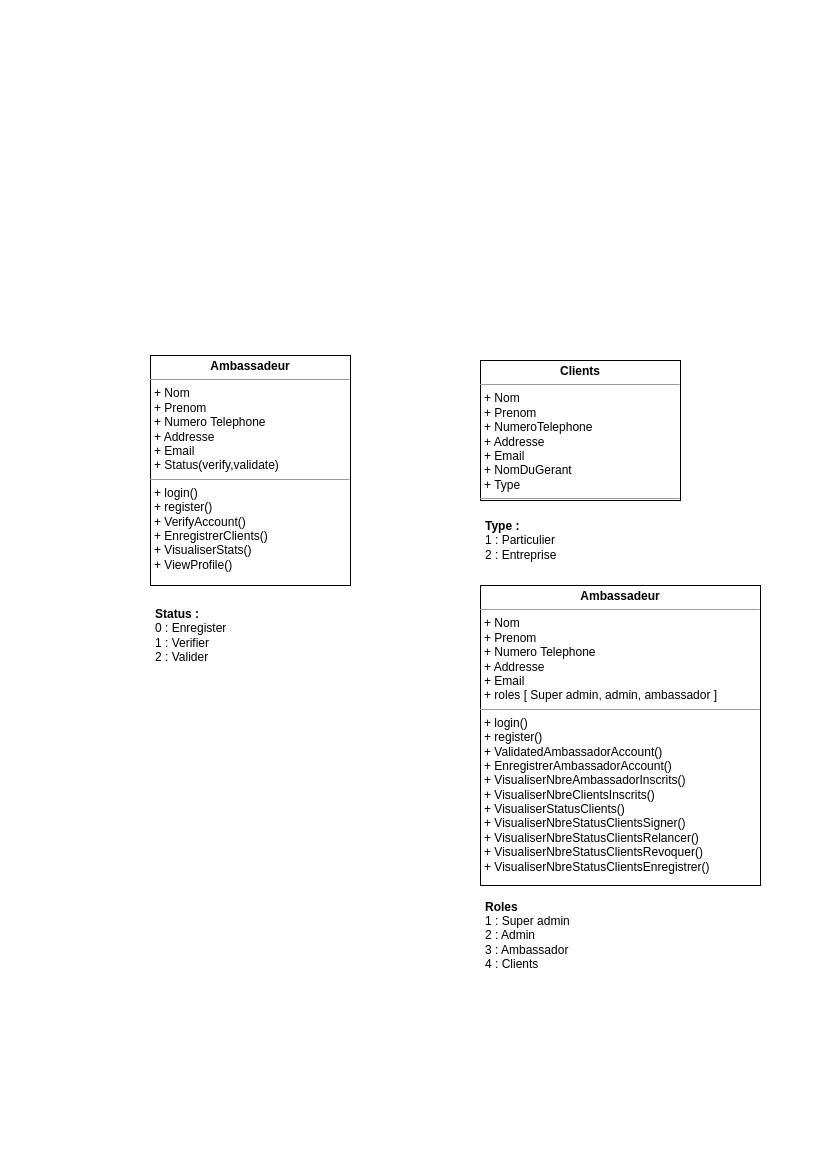

The diagram above was exported from draw.io. Its source (the exported page's mxGraphModel, read from the mxfile embedded in the PNG):
<mxGraphModel dx="1114" dy="594" grid="1" gridSize="10" guides="1" tooltips="1" connect="1" arrows="1" fold="1" page="1" pageScale="1" pageWidth="827" pageHeight="1169" math="0" shadow="0">
  <root>
    <mxCell id="0" />
    <mxCell id="1" parent="0" />
    <mxCell id="NJ2zE-8yaapH1AiK4PD_-1" value="&lt;p style=&quot;margin:0px;margin-top:4px;text-align:center;&quot;&gt;&lt;b&gt;Ambassadeur&lt;/b&gt;&lt;/p&gt;&lt;hr size=&quot;1&quot;&gt;&lt;p style=&quot;margin:0px;margin-left:4px;&quot;&gt;+ Nom&lt;/p&gt;&lt;p style=&quot;margin:0px;margin-left:4px;&quot;&gt;+ Prenom&lt;/p&gt;&lt;p style=&quot;margin:0px;margin-left:4px;&quot;&gt;+ Numero Telephone&lt;/p&gt;&lt;p style=&quot;margin:0px;margin-left:4px;&quot;&gt;+ Addresse&lt;/p&gt;&lt;p style=&quot;margin:0px;margin-left:4px;&quot;&gt;+ Email&lt;/p&gt;&lt;p style=&quot;margin:0px;margin-left:4px;&quot;&gt;+ Status(verify,validate)&lt;/p&gt;&lt;hr size=&quot;1&quot;&gt;&lt;p style=&quot;margin:0px;margin-left:4px;&quot;&gt;+ login()&lt;/p&gt;&lt;p style=&quot;margin:0px;margin-left:4px;&quot;&gt;+ register()&lt;/p&gt;&lt;p style=&quot;margin:0px;margin-left:4px;&quot;&gt;+ VerifyAccount()&lt;/p&gt;&lt;p style=&quot;margin:0px;margin-left:4px;&quot;&gt;+ EnregistrerClients()&lt;/p&gt;&lt;p style=&quot;margin:0px;margin-left:4px;&quot;&gt;+ VisualiserStats()&lt;/p&gt;&lt;p style=&quot;margin:0px;margin-left:4px;&quot;&gt;+ ViewProfile()&lt;/p&gt;" style="verticalAlign=top;align=left;overflow=fill;fontSize=12;fontFamily=Helvetica;html=1;whiteSpace=wrap;" vertex="1" parent="1">
      <mxGeometry x="150" y="355" width="200" height="230" as="geometry" />
    </mxCell>
    <mxCell id="NJ2zE-8yaapH1AiK4PD_-2" value="&lt;p style=&quot;margin:0px;margin-top:4px;text-align:center;&quot;&gt;&lt;b&gt;Clients&lt;/b&gt;&lt;/p&gt;&lt;hr size=&quot;1&quot;&gt;&lt;p style=&quot;margin:0px;margin-left:4px;&quot;&gt;+ Nom&lt;/p&gt;&lt;p style=&quot;margin:0px;margin-left:4px;&quot;&gt;+ Prenom&lt;/p&gt;&lt;p style=&quot;margin:0px;margin-left:4px;&quot;&gt;+ NumeroTelephone&lt;/p&gt;&lt;p style=&quot;margin:0px;margin-left:4px;&quot;&gt;+ Addresse&lt;/p&gt;&lt;p style=&quot;margin:0px;margin-left:4px;&quot;&gt;+ Email&lt;/p&gt;&lt;p style=&quot;margin:0px;margin-left:4px;&quot;&gt;+ NomDuGerant&lt;/p&gt;&lt;p style=&quot;margin:0px;margin-left:4px;&quot;&gt;+ Type&lt;/p&gt;&lt;hr size=&quot;1&quot;&gt;&lt;p style=&quot;margin:0px;margin-left:4px;&quot;&gt;&lt;br&gt;&lt;/p&gt;" style="verticalAlign=top;align=left;overflow=fill;fontSize=12;fontFamily=Helvetica;html=1;whiteSpace=wrap;" vertex="1" parent="1">
      <mxGeometry x="480" y="360" width="200" height="140" as="geometry" />
    </mxCell>
    <mxCell id="NJ2zE-8yaapH1AiK4PD_-3" value="&lt;p style=&quot;margin:0px;margin-top:4px;text-align:center;&quot;&gt;&lt;b&gt;Ambassadeur&lt;/b&gt;&lt;/p&gt;&lt;hr size=&quot;1&quot;&gt;&lt;p style=&quot;margin:0px;margin-left:4px;&quot;&gt;+ Nom&lt;/p&gt;&lt;p style=&quot;margin:0px;margin-left:4px;&quot;&gt;+ Prenom&lt;/p&gt;&lt;p style=&quot;margin:0px;margin-left:4px;&quot;&gt;+ Numero Telephone&lt;/p&gt;&lt;p style=&quot;margin:0px;margin-left:4px;&quot;&gt;+ Addresse&lt;/p&gt;&lt;p style=&quot;margin:0px;margin-left:4px;&quot;&gt;+ Email&lt;/p&gt;&lt;p style=&quot;margin:0px;margin-left:4px;&quot;&gt;+ roles [ Super admin, admin, ambassador ]&amp;nbsp;&lt;/p&gt;&lt;hr size=&quot;1&quot;&gt;&lt;p style=&quot;margin:0px;margin-left:4px;&quot;&gt;+ login()&lt;/p&gt;&lt;p style=&quot;margin:0px;margin-left:4px;&quot;&gt;+ register()&lt;/p&gt;&lt;p style=&quot;margin:0px;margin-left:4px;&quot;&gt;+ ValidatedAmbassadorAccount()&lt;/p&gt;&lt;p style=&quot;margin:0px;margin-left:4px;&quot;&gt;+ EnregistrerAmbassadorAccount()&lt;/p&gt;&lt;p style=&quot;margin:0px;margin-left:4px;&quot;&gt;+ VisualiserNbreAmbassadorInscrits()&lt;/p&gt;&lt;p style=&quot;margin:0px;margin-left:4px;&quot;&gt;+ VisualiserNbreClientsInscrits()&lt;br&gt;&lt;/p&gt;&lt;p style=&quot;margin:0px;margin-left:4px;&quot;&gt;+ VisualiserStatusClients()&lt;br&gt;&lt;/p&gt;&lt;p style=&quot;margin:0px;margin-left:4px;&quot;&gt;+ VisualiserNbreStatusClientsSigner()&lt;br&gt;&lt;/p&gt;&lt;p style=&quot;border-color: var(--border-color); margin: 0px 0px 0px 4px;&quot;&gt;+ VisualiserNbreStatusClientsRelancer()&lt;/p&gt;&lt;p style=&quot;border-color: var(--border-color); margin: 0px 0px 0px 4px;&quot;&gt;+ VisualiserNbreStatusClientsRevoquer()&lt;br&gt;&lt;/p&gt;&lt;p style=&quot;border-color: var(--border-color); margin: 0px 0px 0px 4px;&quot;&gt;+ VisualiserNbreStatusClientsEnregistrer()&lt;br&gt;&lt;/p&gt;" style="verticalAlign=top;align=left;overflow=fill;fontSize=12;fontFamily=Helvetica;html=1;whiteSpace=wrap;" vertex="1" parent="1">
      <mxGeometry x="480" y="585" width="280" height="300" as="geometry" />
    </mxCell>
    <mxCell id="NJ2zE-8yaapH1AiK4PD_-4" value="Status :&lt;br&gt;&lt;span style=&quot;font-weight: normal;&quot;&gt;0 : Enregister&lt;br&gt;&lt;/span&gt;&lt;div style=&quot;&quot;&gt;&lt;span style=&quot;font-weight: normal;&quot;&gt;1 : Verifier&lt;/span&gt;&lt;/div&gt;&lt;div style=&quot;&quot;&gt;&lt;span style=&quot;font-weight: normal;&quot;&gt;2 : Valider&lt;/span&gt;&lt;/div&gt;" style="text;align=left;fontStyle=1;verticalAlign=middle;spacingLeft=3;spacingRight=3;strokeColor=none;rotatable=0;points=[[0,0.5],[1,0.5]];portConstraint=eastwest;html=1;" vertex="1" parent="1">
      <mxGeometry x="150" y="600" width="130" height="70" as="geometry" />
    </mxCell>
    <mxCell id="NJ2zE-8yaapH1AiK4PD_-5" value="Roles&lt;br&gt;&lt;span style=&quot;font-weight: normal;&quot;&gt;1 : Super admin&lt;br&gt;&lt;/span&gt;&lt;div style=&quot;&quot;&gt;&lt;span style=&quot;font-weight: normal;&quot;&gt;2 : Admin&lt;/span&gt;&lt;/div&gt;&lt;div style=&quot;&quot;&gt;&lt;span style=&quot;font-weight: normal;&quot;&gt;3 : Ambassador&lt;/span&gt;&lt;/div&gt;&lt;div style=&quot;&quot;&gt;&lt;span style=&quot;font-weight: normal;&quot;&gt;4 : Clients&lt;/span&gt;&lt;/div&gt;" style="text;align=left;fontStyle=1;verticalAlign=middle;spacingLeft=3;spacingRight=3;strokeColor=none;rotatable=0;points=[[0,0.5],[1,0.5]];portConstraint=eastwest;html=1;" vertex="1" parent="1">
      <mxGeometry x="480" y="900" width="200" height="69" as="geometry" />
    </mxCell>
    <mxCell id="NJ2zE-8yaapH1AiK4PD_-6" value="Type :&lt;span style=&quot;font-weight: normal;&quot;&gt;&lt;br&gt;&lt;/span&gt;&lt;div style=&quot;&quot;&gt;&lt;span style=&quot;font-weight: normal;&quot;&gt;1 : Particulier&lt;/span&gt;&lt;/div&gt;&lt;div style=&quot;&quot;&gt;&lt;span style=&quot;font-weight: normal;&quot;&gt;2 : Entreprise&lt;/span&gt;&lt;/div&gt;" style="text;align=left;fontStyle=1;verticalAlign=middle;spacingLeft=3;spacingRight=3;strokeColor=none;rotatable=0;points=[[0,0.5],[1,0.5]];portConstraint=eastwest;html=1;" vertex="1" parent="1">
      <mxGeometry x="480" y="510" width="130" height="60" as="geometry" />
    </mxCell>
  </root>
</mxGraphModel>